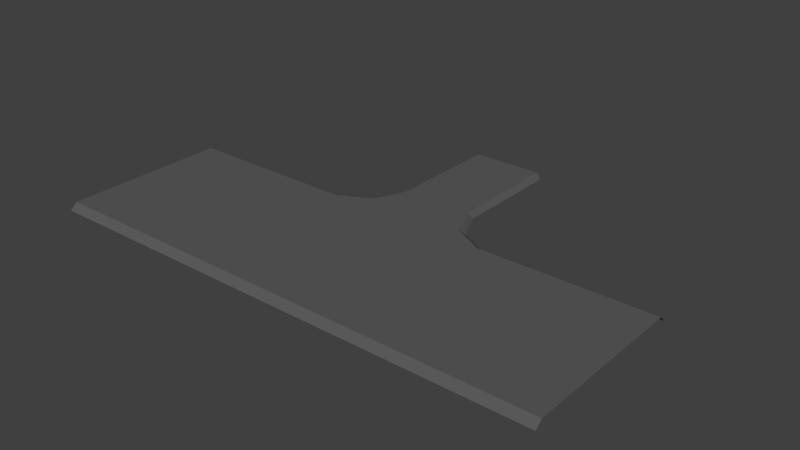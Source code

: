 # Source: road_intersection.blend  (saved by Blender 2.79.0; exported with 4.5.12 LTS)
import bpy
from mathutils import Matrix  # noqa: F401  (used for matrix-valued properties, if any)

bpy.ops.wm.read_factory_settings(use_empty=True)
scene = bpy.context.scene
scene.name = 'Scene'

# ---- collections
col_collection_1 = bpy.data.collections.new('Collection 1'); scene.collection.children.link(col_collection_1)

# ---- materials (node trees are filled in below, after node groups)
mat_material = bpy.data.materials.new('Material')
mat_material.alpha_threshold = 0.0
mat_material.use_transparent_shadow = False
mat_material.diffuse_color = (0.1107, 0.1107, 0.1107, 1.0)
mat_material.roughness = 0.5
mat_material.line_color = (0.0, 0.0, 0.0, 1.0)

# ---- material node trees

# ---- world
world_world = bpy.data.worlds.new('World'); scene.world = world_world
world_world.color = (0.05088, 0.05088, 0.05088)
world_world.use_sun_shadow = False
world_world.sun_shadow_jitter_overblur = 0.0
world_world.cycles.sampling_method = 'MANUAL'

# ---- meshes
me_cube_002 = bpy.data.meshes.new('Cube.002')
me_cube_002.from_pydata([(-0.0486, -0.4909, 0.0), (-0.03704, -0.5143, 0.02227), (0.0, -1.176, 0.0), (0.01156, -1.152, 0.02227), (-0.1524, -0.5734, 0.02227), (0.0, 0.0, 0.0), (0.01156, 0.0, 0.02227), (-0.7633, -0.55, -6.243e-09), (-0.7633, -1.152, 0.02227), (-0.7633, -1.176, -6.243e-09), (-0.7633, -0.5734, 0.02227), (-0.1614, -0.55, -1.352e-09), (0.0, -0.3857, 0.0), (0.01156, -0.4021, 0.02227), (0.3221, -0.4909, 0.0), (0.3105, -0.5143, 0.02227), (0.2735, -1.176, 0.0), (0.2619, -1.152, 0.02227), (0.4259, -0.5734, 0.02227), (0.1367, 0.0, 0.02227), (0.2735, 0.0, 0.0), (0.2619, 0.0, 0.02227), (1.037, -0.55, -6.243e-09), (1.037, -1.152, 0.02227), (1.037, -1.176, -6.243e-09), (1.037, -0.5734, 0.02227), (0.1367, -1.152, 0.02227), (0.1367, -1.176, 0.0), (0.1367, -0.5734, 0.02227), (0.4349, -0.55, -1.352e-09), (0.2735, -0.3857, 0.0), (0.2619, -0.4021, 0.02227), (-0.03253, -0.5734, 0.02227), (0.306, -0.5734, 0.02227), (-0.1524, -1.152, 0.02227), (0.4259, -1.152, 0.02227)], [], [(28, 1, 32), (19, 6, 13, 1, 28), (27, 26, 3, 2), (12, 13, 6, 5), (32, 1, 4), (4, 11, 7, 10), (2, 3, 34, 8, 9), (0, 1, 13, 12), (1, 0, 11, 4), (28, 26, 17, 33), (19, 28, 15, 31, 21), (27, 16, 17, 26), (30, 20, 21, 31), (33, 18, 15), (18, 25, 22, 29), (16, 24, 23, 35, 17), (14, 30, 31, 15), (15, 18, 29, 14), (26, 28, 32, 3), (34, 4, 10, 8), (15, 28, 33), (35, 23, 25, 18), (3, 32, 4, 34), (17, 35, 18, 33)])
_uv = me_cube_002.uv_layers.new(name='UVMap')
_uv.uv.foreach_set('vector', [0.5555, 0.425, 0.4824, 0.4656, 0.4851, 0.4249, 0.7428, 0.9965, 0.6354, 0.9965, 0.635, 0.6441, 0.5937, 0.5416, 0.7428, 0.4909, 0.9729, 0.1095, 0.9729, 0.1127, 0.9603, 0.1127, 0.9591, 0.1095, 0.9468, 0.0289, 0.947, 0.02559, 0.9827, 0.05136, 0.9811, 0.05361, 0.4851, 0.4249, 0.4824, 0.4656, 0.4421, 0.6591, 0.9202, 0.02172, 0.9209, 0.02537, 0.8627, 0.05361, 0.8611, 0.05039, 0.9591, 0.1095, 0.9603, 0.1127, 0.9222, 0.1127, 0.8841, 0.1127, 0.8841, 0.1095, 0.9349, 0.02405, 0.9345, 0.02028, 0.947, 0.02559, 0.9468, 0.0289, 0.9345, 0.02028, 0.9349, 0.02405, 0.9209, 0.02537, 0.9202, 0.02172, 0.5555, 0.425, 0.5557, 0.02681, 0.6153, 0.1136, 0.6049, 0.2955, 0.7428, 0.9965, 0.7428, 0.4909, 0.8918, 0.5416, 0.8505, 0.6441, 0.8502, 0.9965, 0.9729, 0.1095, 0.9592, 0.1095, 0.9603, 0.1127, 0.9729, 0.1127, 0.9108, 0.06669, 0.8806, 0.08849, 0.8791, 0.0865, 0.9107, 0.06376, 0.6049, 0.2955, 0.6465, 0.2955, 0.6065, 0.316, 0.9343, 0.06035, 0.9864, 0.08565, 0.985, 0.08849, 0.9337, 0.06357, 0.9592, 0.1095, 0.8841, 0.1095, 0.8841, 0.1127, 0.9222, 0.1127, 0.9603, 0.1127, 0.9213, 0.06241, 0.9108, 0.06669, 0.9107, 0.06376, 0.9217, 0.05908, 0.9217, 0.05908, 0.9343, 0.06035, 0.9337, 0.06357, 0.9213, 0.06241, 0.5557, 0.02681, 0.5555, 0.425, 0.4851, 0.4249, 0.5122, 0.02678, 0.4421, 0.008464, 0.4421, 0.6591, 0.005693, 0.6589, 0.005892, 0.008317, 0.6065, 0.316, 0.5555, 0.425, 0.6049, 0.2955, 0.4404, 0.6571, 0.001806, 0.6571, 0.001679, 0.003371, 0.4404, 0.003371, 0.5122, 0.02678, 0.4851, 0.4249, 0.4421, 0.6591, 0.4421, 0.008464, 0.6153, 0.1136, 0.6381, 0.06771, 0.6465, 0.2955, 0.6049, 0.2955])
me_cube_002.materials.append(mat_material)
me_cube_002.use_remesh_preserve_volume = False
me_cube_002.use_remesh_preserve_attributes = False
me_cube_002.use_mirror_vertex_groups = False
me_cube_002.update()

# ---- objects
ob_road_001 = bpy.data.objects.new('Road.001', me_cube_002)

# ---- transforms, parenting, visibility, modifiers, constraints
ob_road_001.location = (0.0, 0.0, 0.0)
ob_road_001.lineart.crease_threshold = 0.0

# ---- collection membership
col_collection_1.objects.link(ob_road_001)

# ---- scene / render settings (as saved in the file)
scene.frame_start = 1; scene.frame_end = 250; scene.frame_set(1)
scene.render.engine = 'BLENDER_EEVEE_NEXT'
scene.render.resolution_percentage = 50
scene.render.dither_intensity = 0.0
scene.cycles.use_denoising = False
scene.cycles.samples = 128
scene.cycles.sampling_pattern = 'TABULATED_SOBOL'
scene.cycles.use_adaptive_sampling = False
scene.cycles.use_light_tree = False
scene.cycles.blur_glossy = 0.0
scene.cycles.sample_clamp_indirect = 0.0
scene.view_settings.view_transform = 'Standard'
bpy.context.view_layer.update()

# ---- added for rendering (the .blend has no active camera and no usable light): camera, sun
cam_auto = bpy.data.cameras.new('AutoCamera')
cam_auto.lens = 50.0
cam_auto.sensor_width = 36.0
cam_auto.clip_end = 1000.0
ob_auto_camera = bpy.data.objects.new('AutoCamera', cam_auto)
scene.collection.objects.link(ob_auto_camera)
ob_auto_camera.location = (2.12605, -2.97506, 1.60259)
ob_auto_camera.rotation_euler = (1.09748, -7.21219e-08, 0.694738)
scene.camera = ob_auto_camera
light_auto_sun = bpy.data.lights.new('AutoSun', 'SUN')
light_auto_sun.energy = 3.0
light_auto_sun.angle = 0.0523599
ob_auto_sun = bpy.data.objects.new('AutoSun', light_auto_sun)
scene.collection.objects.link(ob_auto_sun)
ob_auto_sun.rotation_euler = (0.872665, 0.174533, 0.523599)
bpy.context.view_layer.update()
